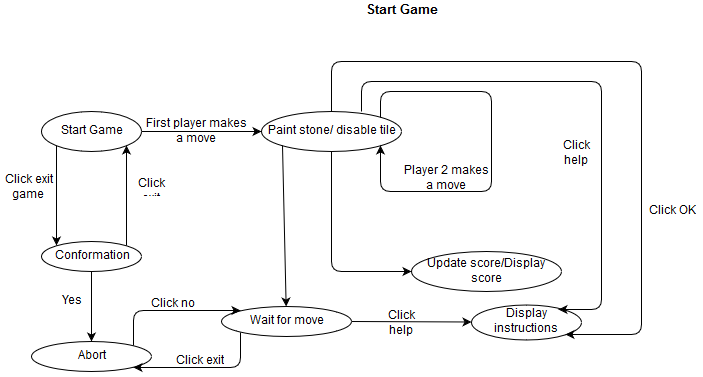

The diagram above was exported from draw.io. Its source (the exported page's mxGraphModel, read from the mxfile embedded in the PNG):
<mxGraphModel dx="880" dy="492" grid="1" gridSize="10" guides="1" tooltips="1" connect="1" arrows="1" fold="1" page="1" pageScale="1" pageWidth="826" pageHeight="1169" background="#ffffff" math="0" shadow="0">
  <root>
    <mxCell id="0" />
    <mxCell id="1" parent="0" />
    <mxCell id="2" value="&lt;font style=&quot;font-size: 13px&quot;&gt;&lt;b&gt;Start Game&lt;/b&gt;&lt;/font&gt;&lt;br&gt;" style="text;html=1;strokeColor=none;fillColor=none;align=center;verticalAlign=middle;whiteSpace=wrap;overflow=hidden;" vertex="1" parent="1">
      <mxGeometry x="420" y="40" width="80" height="20" as="geometry" />
    </mxCell>
    <mxCell id="3" value="Start Game&lt;br&gt;" style="ellipse;whiteSpace=wrap;html=1;fillColor=none;" vertex="1" parent="1">
      <mxGeometry x="100" y="150" width="100" height="40" as="geometry" />
    </mxCell>
    <mxCell id="4" value="" style="endArrow=classic;html=1;exitX=1;exitY=0.5;" edge="1" parent="1" source="3" target="5">
      <mxGeometry width="50" height="50" relative="1" as="geometry">
        <mxPoint x="250" y="170" as="sourcePoint" />
        <mxPoint x="360" y="170" as="targetPoint" />
      </mxGeometry>
    </mxCell>
    <mxCell id="5" value="Paint stone/ disable tile&lt;br&gt;" style="ellipse;whiteSpace=wrap;html=1;" vertex="1" parent="1">
      <mxGeometry x="320" y="150" width="140" height="40" as="geometry" />
    </mxCell>
    <mxCell id="11" value="" style="endArrow=classic;html=1;exitX=1;exitY=0;entryX=1;entryY=1;" edge="1" parent="1" source="5" target="5">
      <mxGeometry width="50" height="50" relative="1" as="geometry">
        <mxPoint x="430" y="150" as="sourcePoint" />
        <mxPoint x="450" y="230" as="targetPoint" />
        <Array as="points">
          <mxPoint x="439" y="130" />
          <mxPoint x="550" y="130" />
          <mxPoint x="550" y="230" />
          <mxPoint x="439" y="230" />
        </Array>
      </mxGeometry>
    </mxCell>
    <mxCell id="13" value="Player 2 makes a move &lt;br&gt;" style="text;html=1;strokeColor=none;fillColor=none;align=center;verticalAlign=middle;whiteSpace=wrap;overflow=hidden;" vertex="1" parent="1">
      <mxGeometry x="460" y="195" width="90" height="45" as="geometry" />
    </mxCell>
    <mxCell id="16" value="First player makes a move &lt;br&gt;" style="text;html=1;strokeColor=none;fillColor=none;align=center;verticalAlign=middle;whiteSpace=wrap;overflow=hidden;" vertex="1" parent="1">
      <mxGeometry x="200" y="145" width="110" height="50" as="geometry" />
    </mxCell>
    <mxCell id="17" value="" style="endArrow=classic;html=1;exitX=0;exitY=1;" edge="1" parent="1" source="5" target="18">
      <mxGeometry width="50" height="50" relative="1" as="geometry">
        <mxPoint x="360" y="280" as="sourcePoint" />
        <mxPoint x="341" y="320" as="targetPoint" />
      </mxGeometry>
    </mxCell>
    <mxCell id="18" value="Wait for move&lt;br&gt;" style="ellipse;whiteSpace=wrap;html=1;" vertex="1" parent="1">
      <mxGeometry x="280" y="345" width="130" height="30" as="geometry" />
    </mxCell>
    <mxCell id="19" value="" style="endArrow=classic;html=1;exitX=0.5;exitY=1;entryX=0;entryY=0.5;" edge="1" parent="1" source="5" target="20">
      <mxGeometry width="50" height="50" relative="1" as="geometry">
        <mxPoint x="440" y="310" as="sourcePoint" />
        <mxPoint x="530" y="310" as="targetPoint" />
        <Array as="points">
          <mxPoint x="390" y="310" />
        </Array>
      </mxGeometry>
    </mxCell>
    <mxCell id="20" value="Update score/Display score " style="ellipse;whiteSpace=wrap;html=1;strokeWidth=1;fillColor=none;" vertex="1" parent="1">
      <mxGeometry x="470" y="290" width="150" height="40" as="geometry" />
    </mxCell>
    <mxCell id="22" value="" style="endArrow=classic;html=1;exitX=0;exitY=1;entryX=0;entryY=0;" edge="1" parent="1" source="3" target="23">
      <mxGeometry width="50" height="50" relative="1" as="geometry">
        <mxPoint x="70" y="260" as="sourcePoint" />
        <mxPoint x="115" y="270" as="targetPoint" />
      </mxGeometry>
    </mxCell>
    <mxCell id="23" value="Conformation" style="ellipse;whiteSpace=wrap;html=1;" vertex="1" parent="1">
      <mxGeometry x="100" y="280" width="100" height="30" as="geometry" />
    </mxCell>
    <mxCell id="24" value="" style="endArrow=classic;html=1;entryX=1;entryY=1;exitX=1;exitY=0;" edge="1" parent="1" source="23" target="3">
      <mxGeometry width="50" height="50" relative="1" as="geometry">
        <mxPoint x="160" y="260" as="sourcePoint" />
        <mxPoint x="210" y="210" as="targetPoint" />
      </mxGeometry>
    </mxCell>
    <mxCell id="26" value="" style="endArrow=classic;html=1;exitX=0.5;exitY=1;" edge="1" parent="1" source="23" target="28">
      <mxGeometry width="50" height="50" relative="1" as="geometry">
        <mxPoint x="110" y="390" as="sourcePoint" />
        <mxPoint x="150" y="370" as="targetPoint" />
      </mxGeometry>
    </mxCell>
    <mxCell id="28" value="Abort &lt;br&gt;" style="ellipse;whiteSpace=wrap;html=1;" vertex="1" parent="1">
      <mxGeometry x="90" y="380" width="120" height="30" as="geometry" />
    </mxCell>
    <mxCell id="29" value="" style="endArrow=classic;html=1;exitX=1;exitY=0;entryX=0;entryY=0;" edge="1" parent="1" source="28" target="18">
      <mxGeometry width="50" height="50" relative="1" as="geometry">
        <mxPoint x="190" y="390" as="sourcePoint" />
        <mxPoint x="240" y="340" as="targetPoint" />
        <Array as="points">
          <mxPoint x="192" y="349" />
        </Array>
      </mxGeometry>
    </mxCell>
    <mxCell id="30" value="" style="endArrow=classic;html=1;exitX=0;exitY=1;entryX=1;entryY=1;" edge="1" parent="1" source="18" target="28">
      <mxGeometry width="50" height="50" relative="1" as="geometry">
        <mxPoint x="270" y="450" as="sourcePoint" />
        <mxPoint x="320" y="400" as="targetPoint" />
        <Array as="points">
          <mxPoint x="299" y="406" />
        </Array>
      </mxGeometry>
    </mxCell>
    <mxCell id="31" value="Click no&lt;br&gt;" style="text;html=1;strokeColor=none;fillColor=none;align=center;verticalAlign=middle;whiteSpace=wrap;overflow=hidden;" vertex="1" parent="1">
      <mxGeometry x="198" y="333" width="65" height="20" as="geometry" />
    </mxCell>
    <mxCell id="32" value="Click exit&lt;br&gt;" style="text;html=1;strokeColor=none;fillColor=none;align=center;verticalAlign=middle;whiteSpace=wrap;overflow=hidden;" vertex="1" parent="1">
      <mxGeometry x="230" y="390" width="55" height="20" as="geometry" />
    </mxCell>
    <mxCell id="33" value="" style="endArrow=classic;html=1;exitX=1;exitY=0.5;" edge="1" parent="1" source="18" target="34">
      <mxGeometry width="50" height="50" relative="1" as="geometry">
        <mxPoint x="420" y="380" as="sourcePoint" />
        <mxPoint x="560" y="345" as="targetPoint" />
      </mxGeometry>
    </mxCell>
    <mxCell id="34" value="Display instructions&lt;br&gt;" style="ellipse;whiteSpace=wrap;html=1;" vertex="1" parent="1">
      <mxGeometry x="530" y="343" width="110" height="35" as="geometry" />
    </mxCell>
    <mxCell id="35" value="" style="endArrow=classic;html=1;exitX=0.5;exitY=0;entryX=1;entryY=1;" edge="1" parent="1" source="5" target="34">
      <mxGeometry width="50" height="50" relative="1" as="geometry">
        <mxPoint x="390" y="140" as="sourcePoint" />
        <mxPoint x="700" y="400" as="targetPoint" />
        <Array as="points">
          <mxPoint x="390" y="100" />
          <mxPoint x="700" y="100" />
          <mxPoint x="700" y="373" />
        </Array>
      </mxGeometry>
    </mxCell>
    <mxCell id="37" value="" style="endArrow=classic;html=1;exitX=0.714;exitY=0;exitPerimeter=0;entryX=0.791;entryY=0.143;entryPerimeter=0;" edge="1" parent="1" source="5" target="34">
      <mxGeometry width="50" height="50" relative="1" as="geometry">
        <mxPoint x="420" y="160" as="sourcePoint" />
        <mxPoint x="670" y="300" as="targetPoint" />
        <Array as="points">
          <mxPoint x="420" y="120" />
          <mxPoint x="660" y="120" />
          <mxPoint x="660" y="348" />
        </Array>
      </mxGeometry>
    </mxCell>
    <mxCell id="38" value="Click help &lt;br&gt;" style="text;html=1;strokeColor=none;fillColor=none;align=center;verticalAlign=middle;whiteSpace=wrap;overflow=hidden;" vertex="1" parent="1">
      <mxGeometry x="610" y="175" width="50" height="35" as="geometry" />
    </mxCell>
    <mxCell id="39" value="Click OK&lt;br&gt;" style="text;html=1;strokeColor=none;fillColor=none;align=center;verticalAlign=middle;whiteSpace=wrap;overflow=hidden;" vertex="1" parent="1">
      <mxGeometry x="700" y="240" width="60" height="20" as="geometry" />
    </mxCell>
    <mxCell id="41" value="Click help &lt;br&gt;" style="text;html=1;strokeColor=none;fillColor=none;align=center;verticalAlign=middle;whiteSpace=wrap;overflow=hidden;" vertex="1" parent="1">
      <mxGeometry x="435" y="345" width="50" height="35" as="geometry" />
    </mxCell>
    <mxCell id="42" value="Click exit game &lt;br&gt;" style="text;html=1;strokeColor=none;fillColor=none;align=center;verticalAlign=middle;whiteSpace=wrap;overflow=hidden;" vertex="1" parent="1">
      <mxGeometry x="60" y="203" width="55" height="47" as="geometry" />
    </mxCell>
    <mxCell id="43" value="Click exit &lt;br&gt;" style="text;html=1;strokeColor=none;fillColor=none;align=center;verticalAlign=middle;whiteSpace=wrap;overflow=hidden;" vertex="1" parent="1">
      <mxGeometry x="190" y="217" width="40" height="20" as="geometry" />
    </mxCell>
    <mxCell id="44" value="Yes" style="text;html=1;strokeColor=none;fillColor=none;align=center;verticalAlign=middle;whiteSpace=wrap;overflow=hidden;" vertex="1" parent="1">
      <mxGeometry x="110" y="330" width="40" height="20" as="geometry" />
    </mxCell>
  </root>
</mxGraphModel>